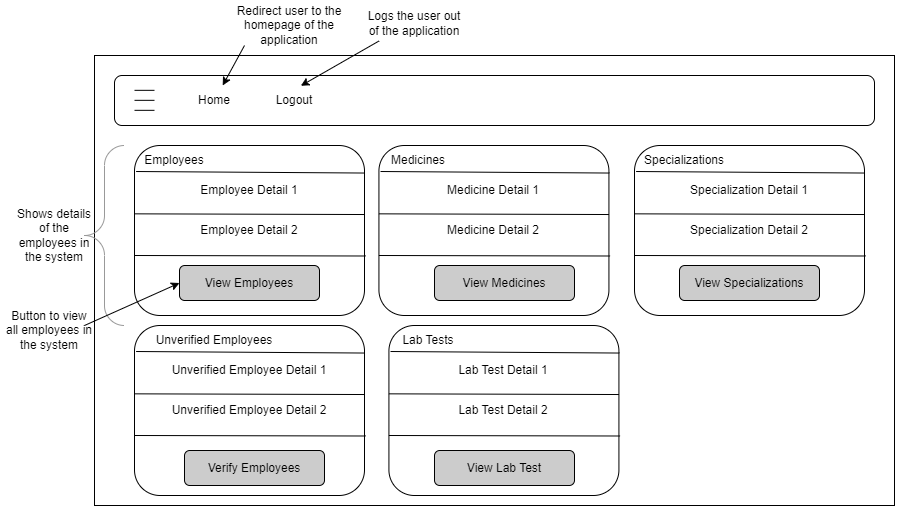

The diagram above was exported from draw.io. Its source (the exported page's mxGraphModel, read from the mxfile embedded in the PNG):
<mxGraphModel dx="1089" dy="689" grid="1" gridSize="10" guides="1" tooltips="1" connect="1" arrows="1" fold="1" page="1" pageScale="1" pageWidth="850" pageHeight="1100" math="0" shadow="0">
  <root>
    <mxCell id="0" />
    <mxCell id="1" parent="0" />
    <mxCell id="7GQsibB7IYgHVsLxgUlr-1" value="" style="rounded=0;whiteSpace=wrap;html=1;" vertex="1" parent="1">
      <mxGeometry x="120" y="120" width="800" height="450" as="geometry" />
    </mxCell>
    <mxCell id="7GQsibB7IYgHVsLxgUlr-2" value="" style="rounded=1;whiteSpace=wrap;html=1;" vertex="1" parent="1">
      <mxGeometry x="160" y="210" width="230" height="170" as="geometry" />
    </mxCell>
    <mxCell id="7GQsibB7IYgHVsLxgUlr-3" value="" style="endArrow=none;html=1;rounded=0;entryX=1.002;entryY=0.162;entryDx=0;entryDy=0;exitX=0.007;exitY=0.153;exitDx=0;exitDy=0;exitPerimeter=0;entryPerimeter=0;" edge="1" parent="1" source="7GQsibB7IYgHVsLxgUlr-2" target="7GQsibB7IYgHVsLxgUlr-2">
      <mxGeometry width="50" height="50" relative="1" as="geometry">
        <mxPoint x="160" y="260" as="sourcePoint" />
        <mxPoint x="210" y="220" as="targetPoint" />
      </mxGeometry>
    </mxCell>
    <mxCell id="7GQsibB7IYgHVsLxgUlr-4" value="Employees" style="text;html=1;align=center;verticalAlign=middle;whiteSpace=wrap;rounded=0;" vertex="1" parent="1">
      <mxGeometry x="170" y="210" width="60" height="30" as="geometry" />
    </mxCell>
    <mxCell id="7GQsibB7IYgHVsLxgUlr-5" value="" style="endArrow=none;html=1;rounded=0;entryX=1;entryY=0.406;entryDx=0;entryDy=0;entryPerimeter=0;exitX=0.017;exitY=0.402;exitDx=0;exitDy=0;exitPerimeter=0;" edge="1" parent="1" target="7GQsibB7IYgHVsLxgUlr-2">
      <mxGeometry width="50" height="50" relative="1" as="geometry">
        <mxPoint x="160.00000000000009" y="278.34" as="sourcePoint" />
        <mxPoint x="388.84999999999997" y="277.65999999999997" as="targetPoint" />
      </mxGeometry>
    </mxCell>
    <mxCell id="7GQsibB7IYgHVsLxgUlr-6" value="Employee Detail 1" style="text;html=1;align=center;verticalAlign=middle;whiteSpace=wrap;rounded=0;" vertex="1" parent="1">
      <mxGeometry x="160" y="240" width="230" height="30" as="geometry" />
    </mxCell>
    <mxCell id="7GQsibB7IYgHVsLxgUlr-7" value="" style="endArrow=none;html=1;rounded=0;entryX=1.005;entryY=0.65;entryDx=0;entryDy=0;entryPerimeter=0;" edge="1" parent="1" target="7GQsibB7IYgHVsLxgUlr-2">
      <mxGeometry width="50" height="50" relative="1" as="geometry">
        <mxPoint x="160" y="320" as="sourcePoint" />
        <mxPoint x="210" y="270" as="targetPoint" />
      </mxGeometry>
    </mxCell>
    <mxCell id="7GQsibB7IYgHVsLxgUlr-8" value="Employee Detail 2" style="text;html=1;align=center;verticalAlign=middle;whiteSpace=wrap;rounded=0;" vertex="1" parent="1">
      <mxGeometry x="160" y="280" width="230" height="30" as="geometry" />
    </mxCell>
    <mxCell id="7GQsibB7IYgHVsLxgUlr-10" value="" style="rounded=1;whiteSpace=wrap;html=1;" vertex="1" parent="1">
      <mxGeometry x="140" y="140" width="760" height="50" as="geometry" />
    </mxCell>
    <mxCell id="7GQsibB7IYgHVsLxgUlr-12" value="" style="endArrow=none;html=1;rounded=0;" edge="1" parent="1">
      <mxGeometry width="50" height="50" relative="1" as="geometry">
        <mxPoint x="160" y="154.83" as="sourcePoint" />
        <mxPoint x="180" y="154.83" as="targetPoint" />
      </mxGeometry>
    </mxCell>
    <mxCell id="7GQsibB7IYgHVsLxgUlr-13" value="" style="endArrow=none;html=1;rounded=0;" edge="1" parent="1">
      <mxGeometry width="50" height="50" relative="1" as="geometry">
        <mxPoint x="160" y="164.83" as="sourcePoint" />
        <mxPoint x="180" y="164.83" as="targetPoint" />
      </mxGeometry>
    </mxCell>
    <mxCell id="7GQsibB7IYgHVsLxgUlr-14" value="" style="endArrow=none;html=1;rounded=0;" edge="1" parent="1">
      <mxGeometry width="50" height="50" relative="1" as="geometry">
        <mxPoint x="160" y="174.83" as="sourcePoint" />
        <mxPoint x="180" y="174.83" as="targetPoint" />
      </mxGeometry>
    </mxCell>
    <mxCell id="7GQsibB7IYgHVsLxgUlr-15" value="Home" style="text;html=1;align=center;verticalAlign=middle;whiteSpace=wrap;rounded=0;" vertex="1" parent="1">
      <mxGeometry x="210" y="150" width="60" height="30" as="geometry" />
    </mxCell>
    <mxCell id="7GQsibB7IYgHVsLxgUlr-16" value="Logout" style="text;html=1;align=center;verticalAlign=middle;whiteSpace=wrap;rounded=0;" vertex="1" parent="1">
      <mxGeometry x="290" y="150" width="60" height="30" as="geometry" />
    </mxCell>
    <mxCell id="7GQsibB7IYgHVsLxgUlr-17" value="" style="endArrow=classic;html=1;rounded=0;" edge="1" parent="1" target="7GQsibB7IYgHVsLxgUlr-15">
      <mxGeometry width="50" height="50" relative="1" as="geometry">
        <mxPoint x="270" y="110" as="sourcePoint" />
        <mxPoint x="280" y="50" as="targetPoint" />
      </mxGeometry>
    </mxCell>
    <mxCell id="7GQsibB7IYgHVsLxgUlr-18" value="Redirect user to the homepage of the application" style="text;html=1;align=center;verticalAlign=middle;whiteSpace=wrap;rounded=0;" vertex="1" parent="1">
      <mxGeometry x="250" y="70" width="130" height="40" as="geometry" />
    </mxCell>
    <mxCell id="7GQsibB7IYgHVsLxgUlr-19" value="" style="endArrow=classic;html=1;rounded=0;entryX=0.606;entryY=0.01;entryDx=0;entryDy=0;entryPerimeter=0;exitX=0.146;exitY=1.013;exitDx=0;exitDy=0;exitPerimeter=0;" edge="1" parent="1" source="7GQsibB7IYgHVsLxgUlr-20" target="7GQsibB7IYgHVsLxgUlr-16">
      <mxGeometry width="50" height="50" relative="1" as="geometry">
        <mxPoint x="430" y="100" as="sourcePoint" />
        <mxPoint x="480" y="50" as="targetPoint" />
      </mxGeometry>
    </mxCell>
    <mxCell id="7GQsibB7IYgHVsLxgUlr-20" value="Logs the user out of the application" style="text;html=1;align=center;verticalAlign=middle;whiteSpace=wrap;rounded=0;" vertex="1" parent="1">
      <mxGeometry x="390" y="70" width="100" height="35" as="geometry" />
    </mxCell>
    <mxCell id="7GQsibB7IYgHVsLxgUlr-22" value="" style="labelPosition=right;align=left;strokeWidth=1;shape=mxgraph.mockup.markup.curlyBrace;html=1;shadow=0;dashed=0;strokeColor=#999999;direction=north;" vertex="1" parent="1">
      <mxGeometry x="110" y="210" width="40" height="180" as="geometry" />
    </mxCell>
    <mxCell id="7GQsibB7IYgHVsLxgUlr-23" value="Shows details of the employees in the system" style="text;html=1;align=center;verticalAlign=middle;whiteSpace=wrap;rounded=0;" vertex="1" parent="1">
      <mxGeometry x="40" y="285" width="80" height="30" as="geometry" />
    </mxCell>
    <mxCell id="7GQsibB7IYgHVsLxgUlr-45" value="" style="rounded=1;whiteSpace=wrap;html=1;" vertex="1" parent="1">
      <mxGeometry x="160" y="390" width="230" height="170" as="geometry" />
    </mxCell>
    <mxCell id="7GQsibB7IYgHVsLxgUlr-46" value="" style="endArrow=none;html=1;rounded=0;entryX=1.002;entryY=0.162;entryDx=0;entryDy=0;exitX=0.007;exitY=0.153;exitDx=0;exitDy=0;exitPerimeter=0;entryPerimeter=0;" edge="1" parent="1" source="7GQsibB7IYgHVsLxgUlr-45" target="7GQsibB7IYgHVsLxgUlr-45">
      <mxGeometry width="50" height="50" relative="1" as="geometry">
        <mxPoint x="160" y="440" as="sourcePoint" />
        <mxPoint x="210" y="400" as="targetPoint" />
      </mxGeometry>
    </mxCell>
    <mxCell id="7GQsibB7IYgHVsLxgUlr-47" value="Unverified Employees" style="text;html=1;align=center;verticalAlign=middle;whiteSpace=wrap;rounded=0;" vertex="1" parent="1">
      <mxGeometry x="170" y="390" width="140" height="30" as="geometry" />
    </mxCell>
    <mxCell id="7GQsibB7IYgHVsLxgUlr-48" value="" style="endArrow=none;html=1;rounded=0;entryX=1;entryY=0.406;entryDx=0;entryDy=0;entryPerimeter=0;exitX=0.017;exitY=0.402;exitDx=0;exitDy=0;exitPerimeter=0;" edge="1" parent="1" target="7GQsibB7IYgHVsLxgUlr-45">
      <mxGeometry width="50" height="50" relative="1" as="geometry">
        <mxPoint x="160.00000000000009" y="458.34" as="sourcePoint" />
        <mxPoint x="388.84999999999997" y="457.65999999999997" as="targetPoint" />
      </mxGeometry>
    </mxCell>
    <mxCell id="7GQsibB7IYgHVsLxgUlr-49" value="Unverified Employee Detail 1" style="text;html=1;align=center;verticalAlign=middle;whiteSpace=wrap;rounded=0;" vertex="1" parent="1">
      <mxGeometry x="160" y="420" width="230" height="30" as="geometry" />
    </mxCell>
    <mxCell id="7GQsibB7IYgHVsLxgUlr-50" value="" style="endArrow=none;html=1;rounded=0;entryX=1.005;entryY=0.65;entryDx=0;entryDy=0;entryPerimeter=0;" edge="1" parent="1" target="7GQsibB7IYgHVsLxgUlr-45">
      <mxGeometry width="50" height="50" relative="1" as="geometry">
        <mxPoint x="160" y="500" as="sourcePoint" />
        <mxPoint x="210" y="450" as="targetPoint" />
      </mxGeometry>
    </mxCell>
    <mxCell id="7GQsibB7IYgHVsLxgUlr-51" value="Unverified Employee Detail 2" style="text;html=1;align=center;verticalAlign=middle;whiteSpace=wrap;rounded=0;" vertex="1" parent="1">
      <mxGeometry x="160" y="460" width="230" height="30" as="geometry" />
    </mxCell>
    <mxCell id="7GQsibB7IYgHVsLxgUlr-54" value="View Employees" style="rounded=1;whiteSpace=wrap;html=1;fillColor=#CCCCCC;strokeColor=#000000;" vertex="1" parent="1">
      <mxGeometry x="205" y="330" width="140" height="35" as="geometry" />
    </mxCell>
    <mxCell id="7GQsibB7IYgHVsLxgUlr-55" value="" style="endArrow=classic;html=1;rounded=0;entryX=0;entryY=0.5;entryDx=0;entryDy=0;" edge="1" parent="1" target="7GQsibB7IYgHVsLxgUlr-54">
      <mxGeometry width="50" height="50" relative="1" as="geometry">
        <mxPoint x="110" y="390" as="sourcePoint" />
        <mxPoint x="50" y="400" as="targetPoint" />
      </mxGeometry>
    </mxCell>
    <mxCell id="7GQsibB7IYgHVsLxgUlr-56" value="Button to view all employees in the system" style="text;html=1;align=center;verticalAlign=middle;whiteSpace=wrap;rounded=0;" vertex="1" parent="1">
      <mxGeometry x="30" y="380" width="90" height="30" as="geometry" />
    </mxCell>
    <mxCell id="7GQsibB7IYgHVsLxgUlr-57" value="Verify Employees" style="rounded=1;whiteSpace=wrap;html=1;fillColor=#CCCCCC;strokeColor=#000000;" vertex="1" parent="1">
      <mxGeometry x="210" y="515" width="140" height="35" as="geometry" />
    </mxCell>
    <mxCell id="7GQsibB7IYgHVsLxgUlr-59" value="" style="rounded=1;whiteSpace=wrap;html=1;" vertex="1" parent="1">
      <mxGeometry x="404.42999999999995" y="210" width="230" height="170" as="geometry" />
    </mxCell>
    <mxCell id="7GQsibB7IYgHVsLxgUlr-60" value="" style="endArrow=none;html=1;rounded=0;entryX=1.002;entryY=0.162;entryDx=0;entryDy=0;exitX=0.007;exitY=0.153;exitDx=0;exitDy=0;exitPerimeter=0;entryPerimeter=0;" edge="1" parent="1" source="7GQsibB7IYgHVsLxgUlr-59" target="7GQsibB7IYgHVsLxgUlr-59">
      <mxGeometry width="50" height="50" relative="1" as="geometry">
        <mxPoint x="404.42999999999995" y="260" as="sourcePoint" />
        <mxPoint x="454.42999999999995" y="220" as="targetPoint" />
      </mxGeometry>
    </mxCell>
    <mxCell id="7GQsibB7IYgHVsLxgUlr-61" value="Medicines" style="text;html=1;align=center;verticalAlign=middle;whiteSpace=wrap;rounded=0;" vertex="1" parent="1">
      <mxGeometry x="414.42999999999995" y="210" width="60" height="30" as="geometry" />
    </mxCell>
    <mxCell id="7GQsibB7IYgHVsLxgUlr-62" value="" style="endArrow=none;html=1;rounded=0;entryX=1;entryY=0.406;entryDx=0;entryDy=0;entryPerimeter=0;exitX=0.017;exitY=0.402;exitDx=0;exitDy=0;exitPerimeter=0;" edge="1" parent="1" target="7GQsibB7IYgHVsLxgUlr-59">
      <mxGeometry width="50" height="50" relative="1" as="geometry">
        <mxPoint x="404.43000000000006" y="278.34" as="sourcePoint" />
        <mxPoint x="633.28" y="277.65999999999997" as="targetPoint" />
      </mxGeometry>
    </mxCell>
    <mxCell id="7GQsibB7IYgHVsLxgUlr-63" value="Medicine Detail 1" style="text;html=1;align=center;verticalAlign=middle;whiteSpace=wrap;rounded=0;" vertex="1" parent="1">
      <mxGeometry x="404.42999999999995" y="240" width="230" height="30" as="geometry" />
    </mxCell>
    <mxCell id="7GQsibB7IYgHVsLxgUlr-64" value="" style="endArrow=none;html=1;rounded=0;entryX=1.005;entryY=0.65;entryDx=0;entryDy=0;entryPerimeter=0;" edge="1" parent="1" target="7GQsibB7IYgHVsLxgUlr-59">
      <mxGeometry width="50" height="50" relative="1" as="geometry">
        <mxPoint x="404.42999999999995" y="320" as="sourcePoint" />
        <mxPoint x="454.42999999999995" y="270" as="targetPoint" />
      </mxGeometry>
    </mxCell>
    <mxCell id="7GQsibB7IYgHVsLxgUlr-65" value="Medicine Detail 2" style="text;html=1;align=center;verticalAlign=middle;whiteSpace=wrap;rounded=0;" vertex="1" parent="1">
      <mxGeometry x="404.42999999999995" y="280" width="230" height="30" as="geometry" />
    </mxCell>
    <mxCell id="7GQsibB7IYgHVsLxgUlr-67" value="View Medicines" style="rounded=1;whiteSpace=wrap;html=1;fillColor=#CCCCCC;strokeColor=#000000;" vertex="1" parent="1">
      <mxGeometry x="460" y="330" width="140" height="35" as="geometry" />
    </mxCell>
    <mxCell id="7GQsibB7IYgHVsLxgUlr-75" value="" style="rounded=1;whiteSpace=wrap;html=1;" vertex="1" parent="1">
      <mxGeometry x="414.41999999999996" y="390" width="230" height="170" as="geometry" />
    </mxCell>
    <mxCell id="7GQsibB7IYgHVsLxgUlr-76" value="" style="endArrow=none;html=1;rounded=0;entryX=1.002;entryY=0.162;entryDx=0;entryDy=0;exitX=0.007;exitY=0.153;exitDx=0;exitDy=0;exitPerimeter=0;entryPerimeter=0;" edge="1" parent="1" source="7GQsibB7IYgHVsLxgUlr-75" target="7GQsibB7IYgHVsLxgUlr-75">
      <mxGeometry width="50" height="50" relative="1" as="geometry">
        <mxPoint x="414.41999999999996" y="440" as="sourcePoint" />
        <mxPoint x="464.41999999999996" y="400" as="targetPoint" />
      </mxGeometry>
    </mxCell>
    <mxCell id="7GQsibB7IYgHVsLxgUlr-77" value="Lab Tests" style="text;html=1;align=center;verticalAlign=middle;whiteSpace=wrap;rounded=0;" vertex="1" parent="1">
      <mxGeometry x="424.41999999999996" y="390" width="60" height="30" as="geometry" />
    </mxCell>
    <mxCell id="7GQsibB7IYgHVsLxgUlr-78" value="" style="endArrow=none;html=1;rounded=0;entryX=1;entryY=0.406;entryDx=0;entryDy=0;entryPerimeter=0;exitX=0.017;exitY=0.402;exitDx=0;exitDy=0;exitPerimeter=0;" edge="1" parent="1" target="7GQsibB7IYgHVsLxgUlr-75">
      <mxGeometry width="50" height="50" relative="1" as="geometry">
        <mxPoint x="414.4200000000001" y="458.34" as="sourcePoint" />
        <mxPoint x="643.27" y="457.65999999999997" as="targetPoint" />
      </mxGeometry>
    </mxCell>
    <mxCell id="7GQsibB7IYgHVsLxgUlr-79" value="Lab Test Detail 1" style="text;html=1;align=center;verticalAlign=middle;whiteSpace=wrap;rounded=0;" vertex="1" parent="1">
      <mxGeometry x="414.41999999999996" y="420" width="230" height="30" as="geometry" />
    </mxCell>
    <mxCell id="7GQsibB7IYgHVsLxgUlr-80" value="" style="endArrow=none;html=1;rounded=0;entryX=1.005;entryY=0.65;entryDx=0;entryDy=0;entryPerimeter=0;" edge="1" parent="1" target="7GQsibB7IYgHVsLxgUlr-75">
      <mxGeometry width="50" height="50" relative="1" as="geometry">
        <mxPoint x="414.41999999999996" y="500" as="sourcePoint" />
        <mxPoint x="464.41999999999996" y="450" as="targetPoint" />
      </mxGeometry>
    </mxCell>
    <mxCell id="7GQsibB7IYgHVsLxgUlr-81" value="Lab Test Detail 2" style="text;html=1;align=center;verticalAlign=middle;whiteSpace=wrap;rounded=0;" vertex="1" parent="1">
      <mxGeometry x="414.41999999999996" y="460" width="230" height="30" as="geometry" />
    </mxCell>
    <mxCell id="7GQsibB7IYgHVsLxgUlr-82" value="View Lab Test" style="rounded=1;whiteSpace=wrap;html=1;fillColor=#CCCCCC;strokeColor=#000000;" vertex="1" parent="1">
      <mxGeometry x="460" y="515" width="140" height="35" as="geometry" />
    </mxCell>
    <mxCell id="7GQsibB7IYgHVsLxgUlr-83" value="" style="rounded=1;whiteSpace=wrap;html=1;" vertex="1" parent="1">
      <mxGeometry x="660" y="210" width="230" height="170" as="geometry" />
    </mxCell>
    <mxCell id="7GQsibB7IYgHVsLxgUlr-84" value="" style="endArrow=none;html=1;rounded=0;entryX=1.002;entryY=0.162;entryDx=0;entryDy=0;exitX=0.007;exitY=0.153;exitDx=0;exitDy=0;exitPerimeter=0;entryPerimeter=0;" edge="1" parent="1" source="7GQsibB7IYgHVsLxgUlr-83" target="7GQsibB7IYgHVsLxgUlr-83">
      <mxGeometry width="50" height="50" relative="1" as="geometry">
        <mxPoint x="660" y="260" as="sourcePoint" />
        <mxPoint x="710" y="220" as="targetPoint" />
      </mxGeometry>
    </mxCell>
    <mxCell id="7GQsibB7IYgHVsLxgUlr-85" value="Specializations" style="text;html=1;align=center;verticalAlign=middle;whiteSpace=wrap;rounded=0;" vertex="1" parent="1">
      <mxGeometry x="670" y="210" width="80" height="30" as="geometry" />
    </mxCell>
    <mxCell id="7GQsibB7IYgHVsLxgUlr-86" value="" style="endArrow=none;html=1;rounded=0;entryX=1;entryY=0.406;entryDx=0;entryDy=0;entryPerimeter=0;exitX=0.017;exitY=0.402;exitDx=0;exitDy=0;exitPerimeter=0;" edge="1" parent="1" target="7GQsibB7IYgHVsLxgUlr-83">
      <mxGeometry width="50" height="50" relative="1" as="geometry">
        <mxPoint x="660.0000000000001" y="278.34" as="sourcePoint" />
        <mxPoint x="888.8499999999999" y="277.65999999999997" as="targetPoint" />
      </mxGeometry>
    </mxCell>
    <mxCell id="7GQsibB7IYgHVsLxgUlr-87" value="Specialization Detail 1" style="text;html=1;align=center;verticalAlign=middle;whiteSpace=wrap;rounded=0;" vertex="1" parent="1">
      <mxGeometry x="660" y="240" width="230" height="30" as="geometry" />
    </mxCell>
    <mxCell id="7GQsibB7IYgHVsLxgUlr-88" value="" style="endArrow=none;html=1;rounded=0;entryX=1.005;entryY=0.65;entryDx=0;entryDy=0;entryPerimeter=0;" edge="1" parent="1" target="7GQsibB7IYgHVsLxgUlr-83">
      <mxGeometry width="50" height="50" relative="1" as="geometry">
        <mxPoint x="660" y="320" as="sourcePoint" />
        <mxPoint x="710" y="270" as="targetPoint" />
      </mxGeometry>
    </mxCell>
    <mxCell id="7GQsibB7IYgHVsLxgUlr-89" value="Specialization Detail 2" style="text;html=1;align=center;verticalAlign=middle;whiteSpace=wrap;rounded=0;" vertex="1" parent="1">
      <mxGeometry x="660" y="280" width="230" height="30" as="geometry" />
    </mxCell>
    <mxCell id="7GQsibB7IYgHVsLxgUlr-90" value="View&amp;nbsp;&lt;span style=&quot;color: rgba(0, 0, 0, 0); font-family: monospace; font-size: 0px; text-align: start; text-wrap: nowrap;&quot;&gt;%3CmxGraphModel%3E%3Croot%3E%3CmxCell%20id%3D%220%22%2F%3E%3CmxCell%20id%3D%221%22%20parent%3D%220%22%2F%3E%3CmxCell%20id%3D%222%22%20value%3D%22View%20Lab%20Test%22%20style%3D%22rounded%3D1%3BwhiteSpace%3Dwrap%3Bhtml%3D1%3BfillColor%3D%23CCCCCC%3BstrokeColor%3D%23000000%3B%22%20vertex%3D%221%22%20parent%3D%221%22%3E%3CmxGeometry%20x%3D%22460%22%20y%3D%22515%22%20width%3D%22140%22%20height%3D%2235%22%20as%3D%22geometry%22%2F%3E%3C%2FmxCell%3E%3C%2Froot%3E%3C%2FmxGraphModel%3E&lt;/span&gt;Specializations" style="rounded=1;whiteSpace=wrap;html=1;fillColor=#CCCCCC;strokeColor=#000000;" vertex="1" parent="1">
      <mxGeometry x="705" y="330" width="140" height="35" as="geometry" />
    </mxCell>
  </root>
</mxGraphModel>